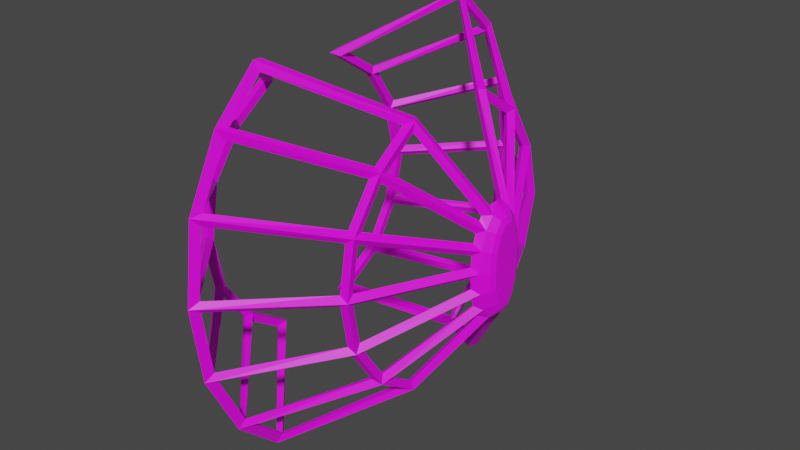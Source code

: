 # Source: bone2.blend  (saved by Blender 2.83.18; exported with 4.5.12 LTS)
import bpy
from mathutils import Matrix  # noqa: F401  (used for matrix-valued properties, if any)

bpy.ops.wm.read_factory_settings(use_empty=True)
scene = bpy.context.scene
scene.name = 'Scene'

# ---- collections
col_collection = bpy.data.collections.new('Collection'); scene.collection.children.link(col_collection)

# ---- images (referenced by path relative to the original .blend; pixels are not part of the script)
import os
ASSET_DIR = os.environ.get("B2B_ASSET_DIR", "")  # directory of the original .blend (textures are referenced by path, not embedded)
HERE = os.path.dirname(os.path.abspath(__file__))  # packed textures are extracted next to this script under _unpacked/

def load_image(name, relpath, width, height, colorspace="sRGB"):
    """Load a texture the original file referenced (path relative to the .blend, or extracted next to this script)."""
    p = next((c for c in (os.path.join(HERE, relpath), os.path.join(ASSET_DIR, relpath)) if relpath and os.path.exists(c)), "")
    if p:
        img = bpy.data.images.load(p, check_existing=True)
        img.name = name
    else:  # same state as the original file: an image datablock whose file is absent (Cycles renders it pink)
        img = bpy.data.images.new(name, width, height)
        img.source = "FILE"
        img.filepath = "//" + (relpath or name)
    img.colorspace_settings.name = colorspace
    return img
img_bone2 = load_image('bone2', 'bone2.png', 1024, 1024, 'sRGB')

# ---- materials (node trees are filled in below, after node groups)
mat_material_001 = bpy.data.materials.new('Material.001')
mat_material_001.use_transparent_shadow = False

# ---- material node trees
mat_material_001.use_nodes = True; mat_material_001.node_tree.nodes.clear()
_N = mat_material_001.node_tree.nodes; _L = mat_material_001.node_tree.links
n0 = _N.new('ShaderNodeBsdfPrincipled'); n0.name = 'Principled BSDF'; n0.location = (10, 300)
n0.distribution = 'GGX'
n0.subsurface_method = 'BURLEY'
n0.inputs[3].default_value = 1.45
n0.inputs[27].default_value = (0.0, 0.0, 0.0, 1.0)
n0.inputs[28].default_value = 1.0
n1 = _N.new('ShaderNodeOutputMaterial'); n1.name = 'Material Output'; n1.location = (300, 300)
n2 = _N.new('ShaderNodeTexImage'); n2.name = 'Image Texture'; n2.location = (-280, 280)
n2.image = img_bone2
_L.new(n0.outputs[0], n1.inputs[0])
_L.new(n2.outputs[0], n0.inputs[0])
n1.is_active_output = True

# ---- world
world_world = bpy.data.worlds.new('World'); scene.world = world_world
world_world.use_nodes = True; world_world.node_tree.nodes.clear()
_N = world_world.node_tree.nodes; _L = world_world.node_tree.links
n0 = _N.new('ShaderNodeOutputWorld'); n0.name = 'World Output'; n0.location = (300, 300)
n1 = _N.new('ShaderNodeBackground'); n1.name = 'Background'; n1.location = (10, 300)
n1.inputs[0].default_value = (0.05088, 0.05088, 0.05088, 1.0)
_L.new(n1.outputs[0], n0.inputs[0])
n0.is_active_output = True
world_world.color = (0.05088, 0.05088, 0.05088)
world_world.use_sun_shadow = False
world_world.sun_shadow_jitter_overblur = 0.0

# ---- meshes
me_circle = bpy.data.meshes.new('Circle')
me_circle.from_pydata([(-8.196e-08, 0.4771, -9.442e-08), (0.1999, 0.5271, -9.442e-08), (-1.267e-07, 0.4428, 0.3827), (0.1993, 0.492, 0.3998), (-2.012e-07, 0.3452, 0.7071), (0.1983, 0.3885, 0.7425), (-1.49e-07, 0.1992, 0.9239), (0.2001, 0.2281, 0.9633), (-0.9828, 1.71, -1.856), (-0.8173, 1.802, -1.938), (-0.9828, 1.71, 1.856), (-0.8173, 1.802, 1.938), (-0.9828, 2.479, -2.386e-07), (-0.8165, 2.601, -2.386e-07), (-1.008, 2.28, -1.005), (-0.8423, 2.395, -1.046), (-1.008, 0.8587, -2.426), (-0.8433, 0.933, -2.524), (-1.008, 0.8587, 2.426), (-0.8433, 0.933, 2.524), (-1.008, 2.28, 1.005), (-0.8423, 2.395, 1.046), (0.0, 0.1992, -0.9239), (0.2001, 0.2281, -0.9633), (2.235e-08, 0.3452, -0.7071), (0.1983, 0.3885, -0.7425), (-3.725e-08, 0.4428, -0.3827), (0.1993, 0.492, -0.3998), (-2.581, 3.322, -2.613), (-2.583, 3.482, -2.742), (-2.581, 3.322, 2.613), (-2.583, 3.482, 2.742), (-2.581, 4.091, -3.219e-07), (-2.583, 4.297, -3.219e-07), (-2.606, 3.891, -1.414), (-2.612, 4.086, -1.481), (-2.606, 2.47, -3.413), (-2.614, 2.6, -3.574), (-2.606, 2.47, 3.413), (-2.614, 2.6, 3.574), (-2.606, 3.891, 1.414), (-2.612, 4.086, 1.481), (-4.033, 1.71, -1.856), (-4.19, 1.81, -1.944), (-4.033, 1.71, 1.856), (-4.19, 1.81, 1.944), (-4.033, 2.479, -2.386e-07), (-4.187, 2.616, -2.386e-07), (-4.058, 2.28, -1.005), (-4.214, 2.406, -1.05), (-4.058, 0.8587, -2.426), (-4.215, 0.9451, -2.527), (-4.058, 0.8587, 2.426), (-4.215, 0.9451, 2.527), (-4.058, 2.28, 1.005), (-4.214, 2.406, 1.05), (-8.196e-08, -0.4771, -9.442e-08), (0.1999, -0.5271, -9.442e-08), (-1.267e-07, -0.4428, 0.3827), (0.1993, -0.492, 0.3998), (-2.012e-07, -0.3452, 0.7071), (0.1983, -0.3885, 0.7425), (-1.49e-07, -0.1992, 0.9239), (0.2001, -0.2281, 0.9633), (-1.788e-07, 0.0, 1.0), (0.206, 0.0, 1.0), (-0.9828, -1.71, -1.856), (-0.8173, -1.802, -1.938), (-0.9828, -1.71, 1.856), (-0.8173, -1.802, 1.938), (-0.9828, -2.479, -2.386e-07), (-0.8165, -2.601, -2.386e-07), (-1.008, -2.28, -1.005), (-0.8423, -2.395, -1.046), (-1.008, -0.8587, -2.426), (-0.8433, -0.933, -2.524), (-1.008, -0.8587, 2.426), (-0.8433, -0.933, 2.524), (-1.008, -2.28, 1.005), (-0.8423, -2.395, 1.046), (7.451e-08, 0.0, -1.0), (0.206, 0.0, -1.0), (0.0, -0.1992, -0.9239), (0.2001, -0.2281, -0.9633), (2.235e-08, -0.3452, -0.7071), (0.1983, -0.3885, -0.7425), (-3.725e-08, -0.4428, -0.3827), (0.1993, -0.492, -0.3998), (-2.581, -3.322, -2.613), (-2.583, -3.482, -2.742), (-2.581, -3.322, 2.613), (-2.583, -3.482, 2.742), (-2.581, -4.091, -3.219e-07), (-2.583, -4.297, -3.219e-07), (-2.606, -3.891, -1.414), (-2.612, -4.086, -1.481), (-2.606, -2.47, -3.413), (-2.614, -2.6, -3.574), (-2.606, -2.47, 3.413), (-2.614, -2.6, 3.574), (-2.606, -3.891, 1.414), (-2.612, -4.086, 1.481), (-4.033, -1.71, -1.856), (-4.19, -1.81, -1.944), (-4.033, -1.71, 1.856), (-4.19, -1.81, 1.944), (-4.033, -2.479, -2.386e-07), (-4.187, -2.616, -2.386e-07), (-4.058, -2.28, -1.005), (-4.214, -2.406, -1.05), (-4.058, -0.8587, -2.426), (-4.215, -0.9451, -2.527), (-4.058, -0.8587, 2.426), (-4.215, -0.9451, 2.527), (-4.058, -2.28, 1.005), (-4.214, -2.406, 1.05), (0.03947, 0.3179, 0.9379), (0.04923, 0.3784, 0.869), (-0.8516, 1.597, 1.896), (-0.8684, 0.9469, 2.336), (-0.9285, 0.8134, 2.542), (0.07959, 0.1622, 1.073), (-2.513, 3.253, 2.717), (-2.54, 2.543, 3.38), (-2.609, 2.448, 3.564), (-0.9928, 1.056, 2.458), (-0.9767, 1.739, 1.994), (-4.042, 1.746, 2.001), (-4.179, 1.704, 1.844), (-4.212, 0.7399, 2.496), (-4.067, 1.067, 2.461), (-2.672, 2.541, 3.378), (-2.652, 3.248, 2.716), (-4.048, 1.89, 1.848), (-2.649, 3.374, 2.55), (-2.675, 3.868, 1.522), (-4.064, 2.361, 1.135), (-4.204, 2.27, 0.9974), (-2.515, 3.377, 2.552), (-0.9719, 1.884, 1.844), (-0.9964, 2.353, 1.133), (-2.535, 3.871, 1.523), (0.05213, 0.5243, 0.5192), (-0.8736, 2.189, 1.083), (-0.8527, 1.745, 1.753), (0.04616, 0.4721, 0.6816), (0.05109, 0.5653, 0.3163), (0.0544, 0.5856, 0.1029), (-0.8562, 2.426, 0.1024), (-0.8747, 2.27, 0.8938), (-2.511, 4.106, 0.1024), (-2.536, 3.931, 1.326), (-0.9941, 2.429, 0.9423), (-0.9752, 2.594, 0.1017), (-2.511, 4.106, -0.1024), (-0.9752, 2.594, -0.1017), (-0.9941, 2.429, -0.9423), (-2.536, 3.931, -1.326), (-0.8562, 2.426, -0.1024), (0.0544, 0.5856, -0.1029), (0.05109, 0.5653, -0.3163), (-0.8747, 2.27, -0.8938), (-0.8527, 1.745, -1.753), (-0.8736, 2.189, -1.083), (0.05213, 0.5243, -0.5192), (0.04616, 0.4721, -0.6816), (-2.515, 3.377, -2.552), (-2.535, 3.871, -1.523), (-0.9964, 2.353, -1.133), (-0.9719, 1.884, -1.844), (-2.513, 3.253, -2.717), (-0.9767, 1.739, -1.994), (-0.9928, 1.056, -2.458), (-0.9285, 0.8134, -2.542), (-2.609, 2.448, -3.564), (-2.54, 2.543, -3.38), (-0.8516, 1.597, -1.896), (0.04923, 0.3784, -0.869), (0.03947, 0.3179, -0.9379), (0.07959, 0.1622, -1.073), (-0.8684, 0.9469, -2.336), (-4.042, 1.746, -2.001), (-2.652, 3.248, -2.716), (-2.672, 2.541, -3.378), (-4.212, 0.7399, -2.496), (-4.067, 1.067, -2.461), (-4.179, 1.704, -1.844), (-4.048, 1.89, -1.848), (-4.204, 2.27, -0.9974), (-4.064, 2.361, -1.135), (-2.675, 3.868, -1.522), (-2.649, 3.374, -2.55), (-4.042, 2.605, -0.1023), (-2.653, 4.103, -0.1027), (-2.675, 3.928, -1.326), (-4.066, 2.438, -0.9456), (-4.179, 2.47, -2.52e-07), (-4.042, 2.605, 0.1023), (-4.066, 2.438, 0.9456), (-2.675, 3.928, 1.326), (-2.653, 4.103, 0.1027), (0.03947, -0.3179, 0.9379), (0.07959, -0.1622, 1.073), (-0.9285, -0.8134, 2.542), (-0.8684, -0.9469, 2.336), (-0.8516, -1.597, 1.896), (0.04923, -0.3784, 0.869), (-2.513, -3.253, 2.717), (-0.9767, -1.739, 1.994), (-0.9928, -1.056, 2.458), (-2.609, -2.448, 3.564), (-2.54, -2.543, 3.38), (-4.042, -1.746, 2.001), (-2.652, -3.248, 2.716), (-2.672, -2.541, 3.378), (-4.212, -0.7399, 2.496), (-4.067, -1.067, 2.461), (-4.179, -1.704, 1.844), (-4.048, -1.89, 1.848), (-4.204, -2.27, 0.9974), (-4.064, -2.361, 1.135), (-2.675, -3.868, 1.522), (-2.649, -3.374, 2.55), (-2.515, -3.377, 2.552), (-2.535, -3.871, 1.523), (-0.9964, -2.353, 1.133), (-0.9719, -1.884, 1.844), (0.05213, -0.5243, 0.5192), (0.04616, -0.4721, 0.6816), (-0.8527, -1.745, 1.753), (-0.8736, -2.189, 1.083), (0.05109, -0.5653, 0.3163), (-0.8747, -2.27, 0.8938), (-0.8562, -2.426, 0.1024), (0.0544, -0.5856, 0.1029), (-2.511, -4.106, 0.1024), (-0.9752, -2.594, 0.1017), (-0.9941, -2.429, 0.9423), (-2.536, -3.931, 1.326), (-2.511, -4.106, -0.1024), (-2.536, -3.931, -1.326), (-0.9941, -2.429, -0.9423), (-0.9752, -2.594, -0.1017), (-0.8562, -2.426, -0.1024), (-0.8747, -2.27, -0.8938), (0.05109, -0.5653, -0.3163), (0.0544, -0.5856, -0.1029), (-0.8527, -1.745, -1.753), (0.04616, -0.4721, -0.6816), (0.05213, -0.5243, -0.5192), (-0.8736, -2.189, -1.083), (-2.515, -3.377, -2.552), (-0.9719, -1.884, -1.844), (-0.9964, -2.353, -1.133), (-2.535, -3.871, -1.523), (-2.513, -3.253, -2.717), (-2.54, -2.543, -3.38), (-2.609, -2.448, -3.564), (-0.9285, -0.8134, -2.542), (-0.9928, -1.056, -2.458), (-0.9767, -1.739, -1.994), (-0.8516, -1.597, -1.896), (-0.8684, -0.9469, -2.336), (0.07959, -0.1622, -1.073), (0.03947, -0.3179, -0.9379), (0.04923, -0.3784, -0.869), (-4.042, -1.746, -2.001), (-4.179, -1.704, -1.844), (-4.212, -0.7399, -2.496), (-4.067, -1.067, -2.461), (-2.672, -2.541, -3.378), (-2.652, -3.248, -2.716), (-4.048, -1.89, -1.848), (-2.649, -3.374, -2.55), (-2.675, -3.868, -1.522), (-4.064, -2.361, -1.135), (-4.204, -2.27, -0.9974), (-4.042, -2.605, -0.1023), (-4.179, -2.47, -2.52e-07), (-4.066, -2.438, -0.9456), (-2.675, -3.928, -1.326), (-2.653, -4.103, -0.1027), (-4.042, -2.605, 0.1023), (-2.653, -4.103, 0.1027), (-2.675, -3.928, 1.326), (-4.066, -2.438, 0.9456), (0.3586, 0.3043, -1.144e-07), (0.3584, 0.273, 0.3537), (0.3578, 0.1871, 0.6385), (0.3588, 0.091, 0.7746), (0.103, 0.0, 1.11), (0.3617, 0.0, 0.7937), (0.3588, -0.091, 0.7746), (0.3578, -0.1871, 0.6385), (0.3584, -0.273, 0.3537), (0.3586, -0.3043, -1.144e-07), (0.3584, -0.273, -0.3537), (0.3578, -0.1871, -0.6385), (0.3588, -0.091, -0.7746), (0.103, 0.0, -1.11), (0.3617, 0.0, -0.7937), (0.3588, 0.091, -0.7746), (0.3578, 0.1871, -0.6385), (0.3584, 0.273, -0.3537), (0.3115, 0.3987, -1.045e-07), (0.3112, 0.3657, 0.3716), (0.3107, 0.2727, 0.6802), (0.3116, 0.1464, 0.859), (0.3146, 0.0, 0.8897), (0.3116, -0.1464, 0.859), (0.3107, -0.2727, 0.6802), (0.3112, -0.3657, 0.3716), (0.3115, -0.3987, -1.045e-07), (0.3112, -0.3657, -0.3716), (0.3107, -0.2727, -0.6802), (0.3116, -0.1464, -0.859), (0.3146, 0.0, -0.8897), (0.3116, 0.1464, -0.859), (0.3107, 0.2727, -0.6802), (0.3112, 0.3657, -0.3716)], [], [(116, 117, 4, 6), (117, 116, 7, 5), (117, 118, 10, 4), (118, 117, 5, 11), (118, 119, 18, 10), (119, 118, 11, 19), (119, 116, 6, 18), (116, 119, 19, 7), (121, 120, 18, 6), (120, 121, 7, 19), (122, 123, 38, 30), (123, 122, 31, 39), (123, 125, 18, 38), (125, 123, 39, 19), (120, 124, 38, 18), (124, 120, 19, 39), (125, 126, 10, 18), (126, 125, 19, 11), (126, 122, 30, 10), (122, 126, 11, 31), (127, 130, 52, 44), (130, 127, 45, 53), (129, 128, 44, 52), (128, 129, 53, 45), (130, 131, 38, 52), (131, 130, 53, 39), (124, 129, 52, 38), (129, 124, 39, 53), (131, 132, 30, 38), (132, 131, 39, 31), (132, 127, 44, 30), (127, 132, 31, 45), (133, 134, 30, 44), (134, 133, 45, 31), (134, 135, 40, 30), (135, 134, 31, 41), (135, 136, 54, 40), (136, 135, 41, 55), (136, 133, 44, 54), (133, 136, 55, 45), (128, 137, 54, 44), (137, 128, 45, 55), (138, 139, 10, 30), (139, 138, 31, 11), (139, 140, 20, 10), (140, 139, 11, 21), (140, 141, 40, 20), (141, 140, 21, 41), (141, 138, 30, 40), (138, 141, 41, 31), (142, 143, 20, 2), (143, 142, 3, 21), (143, 144, 10, 20), (144, 143, 21, 11), (144, 145, 4, 10), (145, 144, 11, 5), (145, 142, 2, 4), (142, 145, 5, 3), (146, 147, 0, 2), (147, 146, 3, 1), (147, 148, 12, 0), (148, 147, 1, 13), (148, 149, 20, 12), (149, 148, 13, 21), (149, 146, 2, 20), (146, 149, 21, 3), (150, 151, 40, 32), (151, 150, 33, 41), (151, 152, 20, 40), (152, 151, 41, 21), (152, 153, 12, 20), (153, 152, 21, 13), (153, 150, 32, 12), (150, 153, 13, 33), (154, 155, 12, 32), (155, 154, 33, 13), (155, 156, 14, 12), (156, 155, 13, 15), (156, 157, 34, 14), (157, 156, 15, 35), (157, 154, 32, 34), (154, 157, 35, 33), (158, 159, 0, 12), (159, 158, 13, 1), (159, 160, 26, 0), (160, 159, 1, 27), (160, 161, 14, 26), (161, 160, 27, 15), (161, 158, 12, 14), (158, 161, 15, 13), (162, 163, 14, 8), (163, 162, 9, 15), (163, 164, 26, 14), (164, 163, 15, 27), (164, 165, 24, 26), (165, 164, 27, 25), (165, 162, 8, 24), (162, 165, 25, 9), (166, 167, 34, 28), (167, 166, 29, 35), (167, 168, 14, 34), (168, 167, 35, 15), (168, 169, 8, 14), (169, 168, 15, 9), (169, 166, 28, 8), (166, 169, 9, 29), (170, 171, 8, 28), (171, 170, 29, 9), (171, 172, 16, 8), (172, 171, 9, 17), (172, 175, 36, 16), (175, 172, 17, 37), (174, 173, 16, 36), (173, 174, 37, 17), (175, 170, 28, 36), (170, 175, 37, 29), (176, 177, 24, 8), (177, 176, 9, 25), (177, 178, 22, 24), (178, 177, 25, 23), (178, 180, 16, 22), (180, 178, 23, 17), (173, 179, 22, 16), (179, 173, 17, 23), (180, 176, 8, 16), (176, 180, 17, 9), (181, 182, 28, 42), (182, 181, 43, 29), (182, 183, 36, 28), (183, 182, 29, 37), (183, 185, 50, 36), (185, 183, 37, 51), (184, 174, 36, 50), (174, 184, 51, 37), (185, 181, 42, 50), (181, 185, 51, 43), (186, 184, 50, 42), (184, 186, 43, 51), (187, 189, 48, 42), (189, 187, 43, 49), (188, 186, 42, 48), (186, 188, 49, 43), (189, 190, 34, 48), (190, 189, 49, 35), (190, 191, 28, 34), (191, 190, 35, 29), (191, 187, 42, 28), (187, 191, 29, 43), (192, 193, 32, 46), (193, 192, 47, 33), (193, 194, 34, 32), (194, 193, 33, 35), (194, 195, 48, 34), (195, 194, 35, 49), (195, 192, 46, 48), (192, 195, 49, 47), (196, 188, 48, 46), (188, 196, 47, 49), (197, 198, 54, 46), (198, 197, 47, 55), (137, 196, 46, 54), (196, 137, 55, 47), (198, 199, 40, 54), (199, 198, 55, 41), (199, 200, 32, 40), (200, 199, 41, 33), (200, 197, 46, 32), (197, 200, 33, 47), (201, 204, 76, 62), (204, 201, 63, 77), (203, 202, 62, 76), (202, 203, 77, 63), (204, 205, 68, 76), (205, 204, 77, 69), (205, 206, 60, 68), (206, 205, 69, 61), (206, 201, 62, 60), (201, 206, 61, 63), (207, 208, 68, 90), (208, 207, 91, 69), (208, 209, 76, 68), (209, 208, 69, 77), (209, 211, 98, 76), (211, 209, 77, 99), (210, 203, 76, 98), (203, 210, 99, 77), (211, 207, 90, 98), (207, 211, 99, 91), (212, 213, 90, 104), (213, 212, 105, 91), (213, 214, 98, 90), (214, 213, 91, 99), (214, 216, 112, 98), (216, 214, 99, 113), (215, 210, 98, 112), (210, 215, 113, 99), (216, 212, 104, 112), (212, 216, 113, 105), (217, 215, 112, 104), (215, 217, 105, 113), (218, 220, 114, 104), (220, 218, 105, 115), (219, 217, 104, 114), (217, 219, 115, 105), (220, 221, 100, 114), (221, 220, 115, 101), (221, 222, 90, 100), (222, 221, 101, 91), (222, 218, 104, 90), (218, 222, 91, 105), (223, 224, 100, 90), (224, 223, 91, 101), (224, 225, 78, 100), (225, 224, 101, 79), (225, 226, 68, 78), (226, 225, 79, 69), (226, 223, 90, 68), (223, 226, 69, 91), (227, 228, 60, 58), (228, 227, 59, 61), (228, 229, 68, 60), (229, 228, 61, 69), (229, 230, 78, 68), (230, 229, 69, 79), (230, 227, 58, 78), (227, 230, 79, 59), (231, 232, 78, 58), (232, 231, 59, 79), (232, 233, 70, 78), (233, 232, 79, 71), (233, 234, 56, 70), (234, 233, 71, 57), (234, 231, 58, 56), (231, 234, 57, 59), (235, 236, 70, 92), (236, 235, 93, 71), (236, 237, 78, 70), (237, 236, 71, 79), (237, 238, 100, 78), (238, 237, 79, 101), (238, 235, 92, 100), (235, 238, 101, 93), (239, 240, 94, 92), (240, 239, 93, 95), (240, 241, 72, 94), (241, 240, 95, 73), (241, 242, 70, 72), (242, 241, 73, 71), (242, 239, 92, 70), (239, 242, 71, 93), (243, 244, 72, 70), (244, 243, 71, 73), (244, 245, 86, 72), (245, 244, 73, 87), (245, 246, 56, 86), (246, 245, 87, 57), (246, 243, 70, 56), (243, 246, 57, 71), (247, 248, 84, 66), (248, 247, 67, 85), (248, 249, 86, 84), (249, 248, 85, 87), (249, 250, 72, 86), (250, 249, 87, 73), (250, 247, 66, 72), (247, 250, 73, 67), (251, 252, 66, 88), (252, 251, 89, 67), (252, 253, 72, 66), (253, 252, 67, 73), (253, 254, 94, 72), (254, 253, 73, 95), (254, 251, 88, 94), (251, 254, 95, 89), (255, 256, 96, 88), (256, 255, 89, 97), (256, 259, 74, 96), (259, 256, 97, 75), (258, 257, 96, 74), (257, 258, 75, 97), (259, 260, 66, 74), (260, 259, 75, 67), (260, 255, 88, 66), (255, 260, 67, 89), (261, 262, 74, 66), (262, 261, 67, 75), (262, 264, 82, 74), (264, 262, 75, 83), (263, 258, 74, 82), (258, 263, 83, 75), (264, 265, 84, 82), (265, 264, 83, 85), (265, 261, 66, 84), (261, 265, 85, 67), (266, 269, 110, 102), (269, 266, 103, 111), (268, 267, 102, 110), (267, 268, 111, 103), (269, 270, 96, 110), (270, 269, 111, 97), (257, 268, 110, 96), (268, 257, 97, 111), (270, 271, 88, 96), (271, 270, 97, 89), (271, 266, 102, 88), (266, 271, 89, 103), (272, 273, 88, 102), (273, 272, 103, 89), (273, 274, 94, 88), (274, 273, 89, 95), (274, 275, 108, 94), (275, 274, 95, 109), (275, 272, 102, 108), (272, 275, 109, 103), (267, 276, 108, 102), (276, 267, 103, 109), (277, 279, 108, 106), (279, 277, 107, 109), (276, 278, 106, 108), (278, 276, 109, 107), (279, 280, 94, 108), (280, 279, 109, 95), (280, 281, 92, 94), (281, 280, 95, 93), (281, 277, 106, 92), (277, 281, 93, 107), (282, 283, 92, 106), (283, 282, 107, 93), (283, 284, 100, 92), (284, 283, 93, 101), (284, 285, 114, 100), (285, 284, 101, 115), (285, 282, 106, 114), (282, 285, 115, 107), (278, 219, 114, 106), (219, 278, 107, 115), (304, 305, 2, 0), (305, 304, 1, 3), (305, 306, 4, 2), (306, 305, 3, 5), (306, 307, 6, 4), (307, 306, 5, 7), (307, 308, 64, 6), (308, 307, 7, 65), (290, 121, 6, 64), (121, 290, 65, 7), (308, 309, 62, 64), (309, 308, 65, 63), (202, 290, 64, 62), (290, 202, 63, 65), (309, 310, 60, 62), (310, 309, 63, 61), (310, 311, 58, 60), (311, 310, 61, 59), (311, 312, 56, 58), (312, 311, 59, 57), (312, 313, 86, 56), (313, 312, 57, 87), (313, 314, 84, 86), (314, 313, 87, 85), (314, 315, 82, 84), (315, 314, 85, 83), (315, 316, 80, 82), (316, 315, 83, 81), (299, 263, 82, 80), (263, 299, 81, 83), (316, 317, 22, 80), (317, 316, 81, 23), (179, 299, 80, 22), (299, 179, 23, 81), (317, 318, 24, 22), (318, 317, 23, 25), (318, 319, 26, 24), (319, 318, 25, 27), (319, 304, 0, 26), (304, 319, 27, 1), (303, 286, 287, 288, 289, 291, 292, 293, 294, 295, 296, 297, 298, 300, 301, 302), (287, 286, 304, 305), (288, 287, 305, 306), (289, 288, 306, 307), (291, 289, 307, 308), (292, 291, 308, 309), (293, 292, 309, 310), (294, 293, 310, 311), (295, 294, 311, 312), (296, 295, 312, 313), (297, 296, 313, 314), (298, 297, 314, 315), (300, 298, 315, 316), (301, 300, 316, 317), (302, 301, 317, 318), (303, 302, 318, 319), (286, 303, 319, 304)])
_uv = me_circle.uv_layers.new(name='UVMap')
_uv.uv.foreach_set('vector', [0.6609, 0.183, 0.6603, 0.1776, 0.6673, 0.1707, 0.6673, 0.1863, 0.3942, 0.8348, 0.3923, 0.839, 0.3833, 0.8359, 0.3908, 0.8236, 0.0001245, 0.979, 0.001181, 0.8878, 0.008421, 0.8839, 0.008421, 0.985, 0.6413, 0.7921, 0.642, 0.6843, 0.6503, 0.6762, 0.6503, 0.8003, 0.7873, 0.9151, 0.8212, 0.9119, 0.8302, 0.9183, 0.7857, 0.9226, 0.8515, 0.3662, 0.8515, 0.3194, 0.8604, 0.3107, 0.8604, 0.3732, 0.8212, 0.9119, 0.8229, 0.8121, 0.8302, 0.8101, 0.8302, 0.9183, 0.3923, 0.839, 0.3942, 0.9315, 0.3868, 0.9402, 0.3833, 0.8359, 0.7752, 0.7705, 0.7554, 0.6615, 0.7633, 0.6627, 0.7846, 0.7732, 0.1278, 0.1109, 0.02838, 0.1505, 0.01875, 0.1466, 0.1231, 0.1037, 0.5591, 0.8958, 0.5835, 0.9177, 0.5819, 0.9213, 0.5522, 0.8952, 0.6058, 0.2917, 0.6498, 0.3291, 0.6499, 0.3428, 0.5947, 0.2964, 0.7104, 0.5226, 0.7074, 0.3846, 0.7164, 0.3768, 0.7164, 0.5232, 0.6499, 0.1972, 0.6058, 0.2917, 0.5947, 0.2964, 0.6451, 0.1904, 0.7554, 0.6615, 0.7787, 0.5352, 0.7846, 0.5415, 0.7633, 0.6627, 0.2443, 0.01368, 0.1278, 0.1109, 0.1231, 0.1037, 0.2449, 0.004648, 0.5424, 0.3648, 0.5428, 0.3155, 0.5505, 0.3124, 0.5505, 0.3735, 0.3509, 0.6769, 0.3866, 0.7017, 0.3862, 0.7104, 0.3407, 0.6788, 0.5835, 0.7877, 0.5591, 0.8958, 0.5522, 0.8952, 0.5772, 0.7823, 0.3866, 0.5476, 0.3509, 0.6769, 0.3407, 0.6788, 0.3829, 0.5338, 0.5728, 0.2452, 0.582, 0.1972, 0.5922, 0.1899, 0.5803, 0.2498, 0.8899, 0.9211, 0.9169, 0.9405, 0.9141, 0.9496, 0.8802, 0.9247, 0.7556, 0.1305, 0.7556, 0.1814, 0.7495, 0.1858, 0.7491, 0.141, 0.3044, 0.266, 0.3616, 0.3049, 0.3494, 0.3068, 0.298, 0.272, 0.05629, 0.9229, 0.05384, 0.8053, 0.05735, 0.807, 0.06284, 0.9336, 0.9169, 0.8281, 0.8899, 0.9211, 0.8802, 0.9247, 0.911, 0.818, 0.1315, 0.8715, 0.1315, 0.9916, 0.1242, 0.9878, 0.1232, 0.8751, 0.3616, 0.3049, 0.2601, 0.3686, 0.2512, 0.3692, 0.3494, 0.3068, 0.05384, 0.8053, 0.05823, 0.7683, 0.06284, 0.7624, 0.05735, 0.807, 0.5963, 0.169, 0.5961, 0.1112, 0.607, 0.1058, 0.607, 0.1781, 0.4797, 0.2784, 0.5728, 0.2452, 0.5803, 0.2498, 0.4809, 0.2859, 0.3936, 0.7015, 0.3936, 0.8023, 0.3899, 0.816, 0.3874, 0.7027, 0.5731, 0.2577, 0.4813, 0.2907, 0.4809, 0.2859, 0.5803, 0.2498, 0.8789, 0.6765, 0.8437, 0.7619, 0.8333, 0.7643, 0.8739, 0.6665, 0.3992, 0.4592, 0.4553, 0.4557, 0.4614, 0.4597, 0.3961, 0.4635, 0.5938, 0.09251, 0.6615, 0.09241, 0.669, 0.1032, 0.586, 0.1032, 0.4553, 0.4557, 0.4913, 0.3774, 0.4997, 0.3779, 0.4614, 0.4597, 0.6117, 0.001525, 0.5938, 0.09251, 0.586, 0.1032, 0.606, 0.00174, 0.5833, 0.3076, 0.5731, 0.2577, 0.5803, 0.2498, 0.5922, 0.3097, 0.8437, 0.7619, 0.8789, 0.7916, 0.8773, 0.8019, 0.8333, 0.7643, 0.9243, 0.8857, 0.9211, 0.8408, 0.9297, 0.8414, 0.9329, 0.8866, 0.2707, 0.2156, 0.3044, 0.266, 0.298, 0.272, 0.2627, 0.2187, 0.9711, 0.5106, 0.9686, 0.3791, 0.9766, 0.3733, 0.9766, 0.5127, 0.8557, 0.4209, 0.8907, 0.5055, 0.8853, 0.515, 0.8451, 0.4181, 0.5005, 0.3671, 0.5008, 0.3163, 0.5087, 0.3124, 0.5087, 0.3735, 0.8907, 0.3911, 0.8557, 0.4209, 0.8451, 0.4181, 0.8889, 0.3805, 0.4915, 0.56, 0.4552, 0.4641, 0.4614, 0.4597, 0.4997, 0.5595, 0.9427, 0.5121, 0.9409, 0.3863, 0.9501, 0.3806, 0.9501, 0.5226, 0.4552, 0.4641, 0.3991, 0.4672, 0.3961, 0.4635, 0.4614, 0.4597, 0.2597, 0.958, 0.2598, 0.8899, 0.2702, 0.8821, 0.2702, 0.9655, 0.9331, 0.1103, 0.9295, 0.005551, 0.9356, 0.001733, 0.9395, 0.1173, 0.9502, 0.6527, 0.9507, 0.5345, 0.9591, 0.5268, 0.9591, 0.6615, 0.6705, 0.1757, 0.6704, 0.14, 0.6784, 0.1348, 0.6784, 0.1801, 0.6603, 0.1622, 0.6603, 0.1143, 0.6692, 0.1056, 0.6692, 0.1695, 0.1573, 0.9869, 0.158, 0.8746, 0.1653, 0.8715, 0.1653, 0.9926, 0.466, 0.8574, 0.472, 0.9287, 0.4636, 0.9353, 0.4565, 0.8552, 0.923, 0.1105, 0.9331, 0.1103, 0.9395, 0.1173, 0.9194, 0.1173, 0.472, 0.8493, 0.466, 0.8574, 0.4565, 0.8552, 0.4695, 0.8386, 0.7348, 0.7864, 0.7224, 0.7894, 0.7154, 0.7838, 0.7377, 0.7786, 0.6228, 0.3649, 0.6227, 0.3522, 0.6313, 0.3466, 0.6313, 0.3705, 0.7224, 0.7894, 0.7377, 0.898, 0.7321, 0.902, 0.7154, 0.7838, 0.9594, 0.6515, 0.9598, 0.5339, 0.9683, 0.5267, 0.9683, 0.6591, 0.5835, 0.3643, 0.5834, 0.319, 0.5912, 0.3124, 0.5912, 0.3698, 0.008362, 0.749, 0.05626, 0.749, 0.06423, 0.758, 0.0009493, 0.758, 0.9801, 0.9341, 0.9806, 0.8156, 0.988, 0.8126, 0.988, 0.9406, 0.02243, 0.6426, 0.008362, 0.749, 0.0009493, 0.758, 0.01673, 0.6393, 0.5962, 0.619, 0.6486, 0.6661, 0.6496, 0.6723, 0.5889, 0.618, 0.1763, 0.9524, 0.1763, 0.8787, 0.1867, 0.8711, 0.1867, 0.9602, 0.9883, 0.6479, 0.9861, 0.5259, 0.9935, 0.5225, 0.9935, 0.6514, 0.5991, 0.7172, 0.6403, 0.7945, 0.6363, 0.8021, 0.5888, 0.7134, 0.559, 0.3681, 0.5592, 0.317, 0.567, 0.3124, 0.567, 0.3735, 0.6403, 0.6874, 0.5991, 0.7172, 0.5888, 0.7134, 0.64, 0.6762, 0.6496, 0.5382, 0.5962, 0.619, 0.5889, 0.618, 0.6442, 0.5337, 0.9629, 0.125, 0.9614, 0.008942, 0.9702, 0.001972, 0.9702, 0.1335, 0.9477, 0.01481, 0.946, 0.1254, 0.94, 0.1265, 0.9433, 0.009959, 0.946, 0.1254, 0.9477, 0.01481, 0.9519, 0.001884, 0.9519, 0.1275, 0.05292, 0.7707, 0.009526, 0.7973, 0.0007821, 0.7932, 0.0528, 0.7616, 0.7966, 0.1007, 0.8301, 0.1351, 0.828, 0.1461, 0.7863, 0.1033, 0.009526, 0.7973, 0.05292, 0.8788, 0.04751, 0.8806, 0.0007821, 0.7932, 0.8301, 0.01236, 0.7966, 0.1007, 0.7863, 0.1033, 0.8254, 0.002159, 0.659, 0.8894, 0.659, 0.9632, 0.6549, 0.969, 0.655, 0.8839, 0.1871, 0.9526, 0.187, 0.8788, 0.1974, 0.8711, 0.1974, 0.9602, 0.9886, 0.9249, 0.9882, 0.8147, 0.9956, 0.8125, 0.9956, 0.9322, 0.1442, 0.6286, 0.1231, 0.7363, 0.1151, 0.7453, 0.1389, 0.624, 0.7009, 0.5423, 0.6897, 0.5483, 0.6824, 0.5444, 0.7024, 0.5335, 0.6404, 0.3657, 0.6406, 0.3533, 0.649, 0.3466, 0.649, 0.3698, 0.6897, 0.5483, 0.7175, 0.652, 0.7123, 0.6561, 0.6824, 0.5444, 0.1146, 0.9815, 0.1143, 0.8781, 0.123, 0.8715, 0.123, 0.9869, 0.5672, 0.3668, 0.5673, 0.3187, 0.5751, 0.3124, 0.5751, 0.3734, 0.1231, 0.7363, 0.171, 0.7363, 0.1784, 0.7453, 0.1151, 0.7453, 0.7409, 0.1798, 0.7409, 0.1364, 0.7488, 0.1305, 0.7488, 0.1858, 0.7748, 0.4209, 0.7287, 0.4332, 0.7194, 0.4264, 0.7809, 0.41, 0.7054, 0.6542, 0.6784, 0.553, 0.6824, 0.5444, 0.7123, 0.6561, 0.7748, 0.5257, 0.7748, 0.4209, 0.7809, 0.41, 0.7809, 0.5298, 0.6784, 0.553, 0.6686, 0.5558, 0.6632, 0.5504, 0.6824, 0.5444, 0.948, 0.2615, 0.9522, 0.2696, 0.9486, 0.2804, 0.9391, 0.2636, 0.6686, 0.5558, 0.6577, 0.6543, 0.6515, 0.6561, 0.6632, 0.5504, 0.9522, 0.1718, 0.948, 0.2615, 0.9391, 0.2636, 0.9445, 0.1632, 0.7308, 0.008127, 0.679, 0.04717, 0.6712, 0.048, 0.7316, 0.002641, 0.2706, 0.9577, 0.2705, 0.8896, 0.2811, 0.8821, 0.2811, 0.9655, 0.679, 0.04717, 0.7316, 0.1282, 0.726, 0.1322, 0.6712, 0.048, 0.0172, 0.9958, 0.01932, 0.8964, 0.02453, 0.884, 0.02453, 0.9965, 0.7866, 0.5076, 0.8372, 0.5073, 0.8435, 0.5155, 0.7827, 0.5155, 0.8429, 0.9179, 0.8686, 0.9454, 0.8651, 0.9553, 0.8331, 0.9205, 0.8372, 0.5073, 0.8229, 0.4098, 0.8277, 0.4105, 0.8435, 0.5155, 0.8686, 0.8176, 0.8429, 0.9179, 0.8331, 0.9205, 0.863, 0.8061, 0.02475, 0.9866, 0.02487, 0.886, 0.0324, 0.8839, 0.0324, 0.9887, 0.2313, 0.8056, 0.2459, 0.8937, 0.2417, 0.9057, 0.2226, 0.8066, 0.5177, 0.3704, 0.5173, 0.3211, 0.5254, 0.3124, 0.5254, 0.3735, 0.2459, 0.7606, 0.2313, 0.8056, 0.2226, 0.8066, 0.2416, 0.7495, 0.9706, 0.3154, 0.9719, 0.2188, 0.9756, 0.2219, 0.9773, 0.3252, 0.9877, 0.118, 0.9872, 0.00697, 0.9946, 0.001901, 0.9946, 0.1286, 0.7474, 0.7469, 0.719, 0.6357, 0.7276, 0.635, 0.7544, 0.7412, 0.5867, 0.3825, 0.5109, 0.4306, 0.5025, 0.4292, 0.5797, 0.3773, 0.9719, 0.2188, 0.9729, 0.1706, 0.9773, 0.1639, 0.9756, 0.2219, 0.641, 0.1691, 0.6407, 0.1112, 0.6514, 0.1058, 0.6514, 0.1781, 0.8928, 0.5829, 0.9115, 0.6567, 0.904, 0.6627, 0.8843, 0.5809, 0.4492, 0.775, 0.4494, 0.68, 0.4553, 0.6691, 0.4553, 0.7794, 0.4835, 0.8485, 0.4787, 0.8511, 0.4724, 0.8479, 0.485, 0.8388, 0.9537, 0.1777, 0.9526, 0.1743, 0.9563, 0.1633, 0.962, 0.1735, 0.4787, 0.8511, 0.485, 0.9423, 0.4782, 0.9455, 0.4724, 0.8479, 0.9551, 0.2803, 0.9537, 0.1777, 0.962, 0.1735, 0.962, 0.289, 0.719, 0.6357, 0.7443, 0.5366, 0.7544, 0.5348, 0.7276, 0.635, 0.04744, 0.4437, 0.008765, 0.5312, 0.001662, 0.5302, 0.04352, 0.4372, 0.9115, 0.5573, 0.8928, 0.5829, 0.8843, 0.5809, 0.9084, 0.5477, 0.4494, 0.68, 0.4045, 0.6927, 0.3954, 0.6861, 0.4553, 0.6691, 0.8885, 0.7162, 0.9203, 0.8101, 0.9137, 0.8138, 0.8802, 0.7131, 0.7423, 0.2047, 0.7086, 0.3275, 0.6989, 0.3295, 0.7389, 0.1908, 0.4961, 0.6116, 0.4961, 0.5663, 0.5002, 0.5635, 0.5002, 0.6183, 0.6185, 0.1726, 0.6187, 0.1149, 0.6294, 0.1058, 0.6294, 0.1781, 0.9469, 0.9545, 0.9444, 0.8218, 0.953, 0.8129, 0.953, 0.9549, 0.9858, 0.2834, 0.9862, 0.1735, 0.9936, 0.1633, 0.9936, 0.289, 0.1485, 0.8715, 0.1485, 0.9916, 0.1402, 0.988, 0.1412, 0.8753, 0.5109, 0.4306, 0.5867, 0.5585, 0.5757, 0.556, 0.5025, 0.4292, 0.9203, 0.6792, 0.8885, 0.7162, 0.8802, 0.7131, 0.9197, 0.6666, 0.7086, 0.3275, 0.7423, 0.3602, 0.742, 0.371, 0.6989, 0.3295, 0.8837, 0.3044, 0.8837, 0.3662, 0.8766, 0.3611, 0.8765, 0.3065, 0.3616, 0.007292, 0.3044, 0.04619, 0.298, 0.0402, 0.3494, 0.005456, 0.7843, 0.7894, 0.7471, 0.824, 0.7387, 0.8205, 0.7831, 0.7788, 0.9281, 0.3901, 0.9017, 0.4172, 0.892, 0.4148, 0.9248, 0.3807, 0.9211, 0.7232, 0.9243, 0.6683, 0.9329, 0.6677, 0.9297, 0.7229, 0.3044, 0.04619, 0.2707, 0.09666, 0.2627, 0.0935, 0.298, 0.0402, 0.7471, 0.824, 0.7843, 0.9089, 0.7782, 0.9113, 0.7387, 0.8205, 0.8709, 0.9353, 0.8693, 0.8111, 0.8786, 0.806, 0.8786, 0.9467, 0.6737, 0.04067, 0.7258, 0.001953, 0.7316, 0.002641, 0.6712, 0.048, 0.9504, 0.3697, 0.9505, 0.3017, 0.9611, 0.2939, 0.9611, 0.3773, 0.9708, 0.6574, 0.9686, 0.5294, 0.9769, 0.5226, 0.9769, 0.659, 0.9017, 0.4172, 0.9281, 0.5167, 0.9227, 0.5285, 0.892, 0.4148, 0.5107, 0.8236, 0.5509, 0.9033, 0.5452, 0.9054, 0.502, 0.8197, 0.9518, 0.5071, 0.9504, 0.3862, 0.9592, 0.3806, 0.9592, 0.518, 0.6506, 0.963, 0.6508, 0.8893, 0.655, 0.8839, 0.6549, 0.969, 0.8315, 0.3924, 0.8315, 0.3188, 0.8421, 0.3111, 0.8421, 0.4002, 0.9786, 0.4991, 0.9769, 0.3787, 0.9849, 0.3732, 0.9849, 0.5016, 0.07634, 0.6821, 0.1121, 0.7691, 0.1075, 0.7794, 0.06588, 0.6799, 0.5509, 0.792, 0.5107, 0.8236, 0.502, 0.8197, 0.5498, 0.782, 0.1121, 0.6498, 0.07634, 0.6821, 0.06588, 0.6799, 0.1103, 0.6396, 0.9219, 0.7838, 0.9211, 0.7232, 0.9297, 0.7229, 0.9306, 0.784, 0.2707, 0.09666, 0.2589, 0.1561, 0.2502, 0.1561, 0.2627, 0.0935, 0.2214, 0.7586, 0.1779, 0.7854, 0.169, 0.7808, 0.2208, 0.7489, 0.8361, 0.5445, 0.7958, 0.5759, 0.7858, 0.5725, 0.8361, 0.5336, 0.9211, 0.8408, 0.9219, 0.7838, 0.9306, 0.784, 0.9297, 0.8414, 0.2589, 0.1561, 0.2707, 0.2156, 0.2627, 0.2187, 0.2502, 0.1561, 0.1779, 0.7854, 0.2214, 0.866, 0.2161, 0.8679, 0.169, 0.7808, 0.9716, 0.1279, 0.9704, 0.009026, 0.9787, 0.002028, 0.9787, 0.1372, 0.6431, 0.6722, 0.5906, 0.6253, 0.5889, 0.618, 0.6496, 0.6723, 0.8097, 0.3925, 0.8097, 0.3189, 0.8203, 0.3111, 0.8203, 0.4002, 0.1992, 0.9879, 0.1977, 0.8753, 0.2054, 0.8715, 0.2054, 0.9915, 0.7958, 0.5759, 0.8361, 0.6541, 0.8326, 0.6625, 0.7858, 0.5725, 0.6622, 0.783, 0.6593, 0.8732, 0.6514, 0.8811, 0.6556, 0.7828, 0.3242, 0.6453, 0.3223, 0.7378, 0.3133, 0.7409, 0.3168, 0.6367, 0.7798, 0.2768, 0.7997, 0.1677, 0.8091, 0.165, 0.7878, 0.2755, 0.02838, 0.1698, 0.1278, 0.2079, 0.1231, 0.215, 0.01875, 0.1738, 0.6593, 0.8732, 0.7044, 0.8732, 0.7104, 0.8811, 0.6514, 0.8811, 0.8424, 0.3645, 0.8424, 0.3177, 0.8513, 0.3107, 0.8513, 0.3732, 0.009727, 0.981, 0.00867, 0.8899, 0.01697, 0.8839, 0.01697, 0.985, 0.934, 0.9707, 0.9332, 0.8634, 0.9423, 0.8553, 0.9423, 0.9788, 0.4925, 0.3563, 0.4932, 0.3509, 0.4995, 0.3476, 0.4995, 0.3632, 0.3223, 0.7378, 0.3242, 0.7421, 0.3208, 0.7532, 0.3133, 0.7409, 0.2926, 0.9974, 0.2922, 0.8866, 0.2995, 0.8826, 0.2995, 0.9983, 0.6615, 0.2257, 0.6976, 0.3553, 0.6939, 0.3692, 0.6514, 0.2237, 0.5344, 0.3704, 0.534, 0.3211, 0.5421, 0.3124, 0.5421, 0.3735, 0.6976, 0.1998, 0.6615, 0.2257, 0.6514, 0.2237, 0.6974, 0.1908, 0.245, 0.331, 0.1991, 0.4594, 0.1932, 0.4582, 0.2394, 0.3218, 0.5999, 0.4281, 0.644, 0.5225, 0.6392, 0.5293, 0.5888, 0.4234, 0.8031, 0.403, 0.7798, 0.2768, 0.7878, 0.2755, 0.8091, 0.3968, 0.1278, 0.2079, 0.2443, 0.3055, 0.2449, 0.3145, 0.1231, 0.215, 0.1991, 0.4594, 0.2424, 0.4908, 0.245, 0.4962, 0.1932, 0.4582, 0.6439, 0.3907, 0.5999, 0.4281, 0.5888, 0.4234, 0.644, 0.3769, 0.2089, 0.5651, 0.1158, 0.5319, 0.117, 0.5244, 0.2165, 0.5605, 0.6743, 0.8978, 0.6743, 0.9954, 0.6679, 0.994, 0.6705, 0.8842, 0.2366, 0.4954, 0.1938, 0.4637, 0.1932, 0.4582, 0.245, 0.4962, 0.5849, 0.1726, 0.5851, 0.1149, 0.5958, 0.1058, 0.5958, 0.1781, 0.1938, 0.4637, 0.121, 0.4366, 0.1161, 0.426, 0.1932, 0.4582, 0.3349, 0.8523, 0.3619, 0.9454, 0.356, 0.9554, 0.3252, 0.8487, 0.14, 0.8715, 0.14, 0.9916, 0.1317, 0.988, 0.1327, 0.8753, 0.3749, 0.006059, 0.4763, 0.06968, 0.4641, 0.06784, 0.3659, 0.005456, 0.2181, 0.6131, 0.2089, 0.5651, 0.2165, 0.5605, 0.2283, 0.6204, 0.3619, 0.8329, 0.3349, 0.8523, 0.3252, 0.8487, 0.3591, 0.8239, 0.8682, 0.3058, 0.8682, 0.3731, 0.8606, 0.3637, 0.861, 0.3045, 0.4763, 0.06968, 0.4191, 0.1086, 0.4128, 0.1026, 0.4641, 0.06784, 0.2093, 0.5526, 0.2194, 0.5027, 0.2283, 0.5006, 0.2165, 0.5605, 0.8771, 0.01228, 0.8419, 0.04203, 0.8315, 0.03956, 0.8755, 0.002031, 0.9406, 0.5549, 0.9374, 0.5998, 0.9288, 0.6007, 0.932, 0.5555, 0.4191, 0.1086, 0.3855, 0.159, 0.3774, 0.1559, 0.4128, 0.1026, 0.5748, 0.1854, 0.5388, 0.107, 0.5449, 0.103, 0.5832, 0.1848, 0.471, 0.6552, 0.4531, 0.5643, 0.4588, 0.5645, 0.4788, 0.6659, 0.5388, 0.107, 0.4827, 0.1035, 0.4796, 0.09927, 0.5449, 0.103, 0.4032, 0.6551, 0.471, 0.6552, 0.4788, 0.6659, 0.3957, 0.6659, 0.1175, 0.5196, 0.2093, 0.5526, 0.2165, 0.5605, 0.117, 0.5244, 0.8419, 0.04203, 0.8771, 0.1274, 0.872, 0.1374, 0.8315, 0.03956, 0.4826, 0.09556, 0.5387, 0.09866, 0.5449, 0.103, 0.4796, 0.09927, 0.2815, 0.9577, 0.2814, 0.8896, 0.2919, 0.8821, 0.2919, 0.9655, 0.5387, 0.09866, 0.575, 0.00274, 0.5832, 0.003272, 0.5449, 0.103, 0.4451, 0.9208, 0.4468, 0.794, 0.4543, 0.7832, 0.4543, 0.9264, 0.5092, 0.3696, 0.5089, 0.3188, 0.517, 0.3124, 0.517, 0.3735, 0.8482, 0.6221, 0.8832, 0.6518, 0.8813, 0.6624, 0.8376, 0.6248, 0.9622, 0.2987, 0.9643, 0.1651, 0.9704, 0.1636, 0.9704, 0.3048, 0.8832, 0.5374, 0.8482, 0.6221, 0.8376, 0.6248, 0.8778, 0.5279, 0.3767, 0.8308, 0.3666, 0.831, 0.3627, 0.8243, 0.3828, 0.8236, 0.4899, 0.6421, 0.4958, 0.6502, 0.4933, 0.6609, 0.4803, 0.6442, 0.1084, 0.7881, 0.07541, 0.8836, 0.06582, 0.8866, 0.102, 0.7834, 0.4958, 0.5708, 0.4899, 0.6421, 0.4803, 0.6442, 0.4875, 0.5642, 0.07541, 0.8836, 0.1084, 0.9046, 0.108, 0.9133, 0.06582, 0.8866, 0.3245, 0.6911, 0.3245, 0.6431, 0.3334, 0.6359, 0.3334, 0.6997, 0.3767, 0.9356, 0.3767, 0.8308, 0.3828, 0.8236, 0.3828, 0.9392, 0.9415, 0.654, 0.9409, 0.5356, 0.9499, 0.5268, 0.9499, 0.6617, 0.9719, 0.935, 0.9715, 0.8183, 0.9799, 0.8126, 0.9799, 0.9387, 0.306, 0.7466, 0.3061, 0.6392, 0.3122, 0.6367, 0.3122, 0.7565, 0.8685, 0.3551, 0.8686, 0.3098, 0.8763, 0.3043, 0.8763, 0.3618, 0.2585, 0.7402, 0.306, 0.7466, 0.3122, 0.7565, 0.2494, 0.7481, 0.6471, 0.8099, 0.6318, 0.9185, 0.6249, 0.9241, 0.6415, 0.8059, 0.9526, 0.1286, 0.9522, 0.009749, 0.9611, 0.002006, 0.9611, 0.1358, 0.6318, 0.9185, 0.6442, 0.9215, 0.6471, 0.9293, 0.6249, 0.9241, 0.6138, 0.3649, 0.614, 0.3521, 0.6224, 0.3466, 0.6224, 0.3705, 0.653, 0.43, 0.7064, 0.5107, 0.701, 0.5152, 0.6457, 0.431, 0.9533, 0.793, 0.9548, 0.6753, 0.9622, 0.6664, 0.9622, 0.7999, 0.5509, 0.3689, 0.5507, 0.3178, 0.5588, 0.3124, 0.5588, 0.3735, 0.7436, 0.08681, 0.7849, 0.1166, 0.7846, 0.1278, 0.7333, 0.09062, 0.9624, 0.7989, 0.9643, 0.6686, 0.9707, 0.6665, 0.9707, 0.8039, 0.7849, 0.009569, 0.7436, 0.08681, 0.7333, 0.09062, 0.7808, 0.001889, 0.7054, 0.3829, 0.653, 0.43, 0.6457, 0.431, 0.7064, 0.3767, 0.1656, 0.9526, 0.1656, 0.8788, 0.176, 0.8711, 0.176, 0.9602, 0.6677, 0.8897, 0.6677, 0.9634, 0.6637, 0.969, 0.6635, 0.8839, 0.009088, 0.6255, 0.08252, 0.6256, 0.09014, 0.636, 0.001332, 0.636, 0.3014, 0.7619, 0.258, 0.8433, 0.2493, 0.8474, 0.296, 0.7601, 0.8204, 0.209, 0.854, 0.2974, 0.8492, 0.3076, 0.8102, 0.2065, 0.258, 0.8433, 0.3014, 0.87, 0.3013, 0.8791, 0.2493, 0.8474, 0.854, 0.1746, 0.8204, 0.209, 0.8102, 0.2065, 0.8518, 0.1636, 0.9793, 0.7964, 0.9806, 0.6692, 0.9868, 0.6664, 0.9868, 0.8005, 0.08252, 0.6256, 0.06989, 0.5363, 0.07593, 0.5359, 0.09014, 0.636, 0.5754, 0.3671, 0.5753, 0.319, 0.5831, 0.3124, 0.5831, 0.3734, 0.1877, 0.7363, 0.2356, 0.7363, 0.2436, 0.7453, 0.1803, 0.7453, 0.3238, 0.7636, 0.3093, 0.8699, 0.3025, 0.8747, 0.3181, 0.7601, 0.9771, 0.6339, 0.9774, 0.528, 0.9858, 0.5223, 0.9858, 0.6405, 0.3093, 0.8699, 0.3212, 0.8745, 0.3238, 0.883, 0.3025, 0.8747, 0.6317, 0.3631, 0.6315, 0.3507, 0.6401, 0.3466, 0.6401, 0.3698, 0.971, 0.7949, 0.9713, 0.6725, 0.9791, 0.6664, 0.9791, 0.7993, 0.2356, 0.7363, 0.2144, 0.6286, 0.2197, 0.624, 0.2436, 0.7453, 0.2478, 0.5036, 0.2368, 0.6022, 0.2303, 0.6063, 0.242, 0.5005, 0.9211, 0.5644, 0.9253, 0.6541, 0.9175, 0.6627, 0.9121, 0.5623, 0.2368, 0.6022, 0.2457, 0.607, 0.2478, 0.6163, 0.2303, 0.6063, 0.9253, 0.5563, 0.9211, 0.5644, 0.9121, 0.5623, 0.9217, 0.5455, 0.9789, 0.1245, 0.9795, 0.009408, 0.987, 0.001901, 0.987, 0.1286, 0.7068, 0.7686, 0.7068, 0.6638, 0.7129, 0.6597, 0.7129, 0.7795, 0.7327, 0.18, 0.7326, 0.1365, 0.7406, 0.1305, 0.7406, 0.1858, 0.6607, 0.7564, 0.7068, 0.7686, 0.7129, 0.7795, 0.6514, 0.7632, 0.3462, 0.7147, 0.3319, 0.8121, 0.3255, 0.8203, 0.3414, 0.7154, 0.5983, 0.8437, 0.624, 0.944, 0.6184, 0.9555, 0.5885, 0.8411, 0.3319, 0.8121, 0.3824, 0.8124, 0.3863, 0.8203, 0.3255, 0.8203, 0.624, 0.8162, 0.5983, 0.8437, 0.5885, 0.8411, 0.6205, 0.8063, 0.9932, 0.5025, 0.9943, 0.3771, 0.9999, 0.3732, 0.9999, 0.5051, 0.5778, 0.6545, 0.5597, 0.5628, 0.5655, 0.5628, 0.5855, 0.665, 0.6517, 0.1748, 0.6521, 0.1097, 0.656, 0.1058, 0.6557, 0.1816, 0.51, 0.6544, 0.5778, 0.6545, 0.5855, 0.665, 0.5025, 0.665, 0.3896, 0.6907, 0.3876, 0.6439, 0.3913, 0.6409, 0.394, 0.6974, 0.6297, 0.1726, 0.63, 0.1147, 0.6404, 0.1058, 0.6404, 0.1781, 0.3876, 0.6439, 0.3874, 0.5435, 0.394, 0.5336, 0.3913, 0.6409, 0.987, 0.788, 0.9875, 0.677, 0.9943, 0.6663, 0.9943, 0.7931, 0.7435, 0.3026, 0.7719, 0.1913, 0.7789, 0.197, 0.7521, 0.3032, 0.2585, 0.5248, 0.3924, 0.5226, 0.3889, 0.5289, 0.2506, 0.5289, 0.5257, 0.3648, 0.5261, 0.3155, 0.5338, 0.3124, 0.5338, 0.3735, 0.9401, 0.805, 0.9442, 0.8398, 0.9389, 0.8507, 0.9333, 0.8066, 0.03275, 0.9866, 0.03263, 0.886, 0.04028, 0.8839, 0.04028, 0.9887, 0.9442, 0.6811, 0.9401, 0.805, 0.9333, 0.8066, 0.9404, 0.6672, 0.6788, 0.1724, 0.6786, 0.1407, 0.6868, 0.1348, 0.6868, 0.1759, 0.5112, 0.7549, 0.5561, 0.7676, 0.5621, 0.7785, 0.5021, 0.7615, 0.4979, 0.842, 0.4917, 0.9331, 0.4854, 0.9364, 0.4912, 0.8388, 0.9545, 0.9238, 0.9558, 0.8212, 0.9627, 0.8126, 0.9627, 0.9281, 0.7687, 0.4016, 0.7435, 0.3026, 0.7521, 0.3032, 0.7789, 0.4034, 0.1054, 0.5312, 0.0667, 0.4437, 0.07062, 0.4372, 0.1125, 0.5302, 0.4917, 0.9331, 0.4965, 0.9357, 0.4979, 0.9455, 0.4854, 0.9364, 0.9533, 0.9273, 0.9545, 0.9238, 0.9627, 0.9281, 0.957, 0.9382, 0.04051, 0.985, 0.04165, 0.8922, 0.0482, 0.8839, 0.0482, 0.9873, 0.5561, 0.7676, 0.5559, 0.6726, 0.5621, 0.6681, 0.5621, 0.7785, 0.8867, 0.0998, 0.9185, 0.1368, 0.9178, 0.1494, 0.8784, 0.1029, 0.4947, 0.6774, 0.4667, 0.6975, 0.4568, 0.6956, 0.4927, 0.6699, 0.8911, 0.3043, 0.8911, 0.3649, 0.884, 0.3625, 0.884, 0.3091, 0.4191, 0.3284, 0.4763, 0.3673, 0.4641, 0.3692, 0.4128, 0.3344, 0.9444, 0.7996, 0.947, 0.667, 0.9531, 0.6666, 0.9531, 0.8086, 0.9855, 0.4886, 0.9851, 0.3787, 0.993, 0.3731, 0.993, 0.4987, 0.157, 0.8715, 0.157, 0.9916, 0.1497, 0.9878, 0.1488, 0.8751, 0.296, 0.3769, 0.2585, 0.5248, 0.2506, 0.5289, 0.2855, 0.3832, 0.4961, 0.6719, 0.4961, 0.6266, 0.5002, 0.62, 0.5002, 0.6747, 0.6075, 0.169, 0.6073, 0.1112, 0.6182, 0.1058, 0.6182, 0.1781, 0.9185, 0.005893, 0.8867, 0.0998, 0.8784, 0.1029, 0.9119, 0.002207, 0.4667, 0.6975, 0.4947, 0.8212, 0.4907, 0.8347, 0.4568, 0.6956, 0.963, 0.942, 0.9653, 0.8145, 0.9713, 0.8128, 0.9713, 0.9488, 0.9383, 0.1755, 0.9119, 0.275, 0.9022, 0.2774, 0.933, 0.1637, 0.66, 0.1101, 0.66, 0.1752, 0.6557, 0.1816, 0.656, 0.1058, 0.2488, 0.9577, 0.2487, 0.8896, 0.2594, 0.8821, 0.2594, 0.9655, 0.901, 0.1659, 0.8638, 0.2507, 0.8553, 0.2543, 0.8949, 0.1635, 0.9595, 0.507, 0.9615, 0.3899, 0.9683, 0.3805, 0.9683, 0.5128, 0.8638, 0.2507, 0.901, 0.2854, 0.8997, 0.296, 0.8553, 0.2543, 0.9119, 0.275, 0.9383, 0.3021, 0.9351, 0.3115, 0.9022, 0.2774, 0.9374, 0.3824, 0.9406, 0.4373, 0.932, 0.437, 0.9288, 0.3818, 0.3855, 0.278, 0.4191, 0.3284, 0.4128, 0.3344, 0.3774, 0.2811, 0.404, 0.8647, 0.4442, 0.8963, 0.4431, 0.9063, 0.3952, 0.8687, 0.7962, 0.7638, 0.8319, 0.7961, 0.8302, 0.8063, 0.7857, 0.766, 0.9406, 0.4373, 0.9397, 0.4979, 0.9311, 0.498, 0.932, 0.437, 0.3736, 0.2185, 0.3855, 0.278, 0.3774, 0.2811, 0.3649, 0.2185, 0.9775, 0.2855, 0.9794, 0.166, 0.9855, 0.1634, 0.9855, 0.2909, 0.8319, 0.6769, 0.7962, 0.7638, 0.7857, 0.766, 0.8274, 0.6665, 0.6594, 0.9636, 0.6593, 0.8899, 0.6635, 0.8839, 0.6637, 0.969, 0.9391, 0.3649, 0.939, 0.2913, 0.9496, 0.2835, 0.9496, 0.3726, 0.4442, 0.7851, 0.404, 0.8647, 0.3952, 0.8687, 0.4385, 0.7829, 0.2056, 0.984, 0.2073, 0.8786, 0.2132, 0.8715, 0.2132, 0.9911, 0.2135, 0.9862, 0.215, 0.8752, 0.2211, 0.8715, 0.2211, 0.9897, 0.3308, 0.6289, 0.316, 0.542, 0.322, 0.5333, 0.3387, 0.6334, 0.6474, 0.4237, 0.6999, 0.3767, 0.7064, 0.3767, 0.6457, 0.431, 0.8206, 0.3924, 0.8206, 0.3188, 0.8312, 0.3111, 0.8312, 0.4002, 0.1674, 0.7509, 0.1239, 0.8315, 0.1149, 0.836, 0.1621, 0.7489, 0.265, 0.5414, 0.2574, 0.629, 0.2498, 0.6334, 0.2584, 0.5327, 0.1239, 0.8315, 0.1674, 0.8583, 0.1668, 0.8679, 0.1149, 0.836, 0.316, 0.542, 0.265, 0.5414, 0.2584, 0.5327, 0.322, 0.5333, 0.9397, 0.4979, 0.9406, 0.5549, 0.932, 0.5555, 0.9311, 0.498, 0.3855, 0.159, 0.3736, 0.2185, 0.3649, 0.2185, 0.3774, 0.1559, 0.582, 0.7245, 0.5821, 0.7461, 0.5634, 0.7473, 0.5633, 0.725, 0.03535, 0.3576, 0.0334, 0.3797, 0.02577, 0.3797, 0.02786, 0.3559, 0.5821, 0.7461, 0.5823, 0.7635, 0.5637, 0.7656, 0.5634, 0.7473, 0.04088, 0.3392, 0.03535, 0.3576, 0.02786, 0.3559, 0.034, 0.3355, 0.5823, 0.7635, 0.5827, 0.7729, 0.5641, 0.7771, 0.5637, 0.7656, 0.04837, 0.3285, 0.04088, 0.3392, 0.034, 0.3355, 0.04352, 0.3223, 0.5001, 0.317, 0.4979, 0.3247, 0.4785, 0.3219, 0.4825, 0.312, 0.01068, 0.1602, 0.00976, 0.1515, 0.01875, 0.1466, 0.01974, 0.1601, 0.5915, 0.3585, 0.5937, 0.3488, 0.6026, 0.3466, 0.598, 0.3585, 0.02838, 0.1505, 0.02852, 0.1601, 0.01974, 0.1601, 0.01875, 0.1466, 0.4979, 0.3247, 0.497, 0.3335, 0.4783, 0.3345, 0.4785, 0.3219, 0.00976, 0.1689, 0.01068, 0.1602, 0.01974, 0.1601, 0.01875, 0.1738, 0.5937, 0.3681, 0.5915, 0.3585, 0.598, 0.3585, 0.6026, 0.3703, 0.02852, 0.1601, 0.02838, 0.1698, 0.01875, 0.1738, 0.01974, 0.1601, 0.497, 0.3335, 0.5001, 0.344, 0.4822, 0.3469, 0.4783, 0.3345, 0.003619, 0.1767, 0.00976, 0.1689, 0.01875, 0.1738, 0.0112, 0.1836, 0.111, 0.538, 0.1107, 0.5554, 0.09198, 0.5541, 0.09236, 0.5358, 0.07879, 0.3576, 0.07326, 0.3392, 0.08014, 0.3355, 0.08628, 0.3559, 0.1107, 0.5554, 0.1105, 0.577, 0.09177, 0.5764, 0.09198, 0.5541, 0.08074, 0.3797, 0.07879, 0.3576, 0.08628, 0.3559, 0.08837, 0.3797, 0.1105, 0.577, 0.1105, 0.5992, 0.09176, 0.5992, 0.09177, 0.5764, 0.07879, 0.4019, 0.08074, 0.3797, 0.08837, 0.3797, 0.08628, 0.4036, 0.1105, 0.5992, 0.1106, 0.6182, 0.09196, 0.6192, 0.09176, 0.5992, 0.07326, 0.4203, 0.07879, 0.4019, 0.08628, 0.4036, 0.08014, 0.424, 0.1106, 0.6182, 0.111, 0.6299, 0.09234, 0.6333, 0.09196, 0.6192, 0.06577, 0.4309, 0.07326, 0.4203, 0.08014, 0.424, 0.07062, 0.4372, 0.4794, 0.368, 0.4782, 0.3593, 0.4896, 0.3597, 0.4922, 0.3715, 0.05707, 0.4328, 0.06577, 0.4309, 0.07062, 0.4372, 0.05707, 0.4393, 0.6029, 0.3562, 0.6051, 0.3472, 0.6135, 0.3466, 0.6114, 0.357, 0.0667, 0.4437, 0.05707, 0.4459, 0.05707, 0.4393, 0.07062, 0.4372, 0.4782, 0.3593, 0.4794, 0.3506, 0.4922, 0.3477, 0.4896, 0.3597, 0.04837, 0.4309, 0.05707, 0.4328, 0.05707, 0.4393, 0.04352, 0.4372, 0.6051, 0.3659, 0.6029, 0.3562, 0.6114, 0.357, 0.6135, 0.3695, 0.05707, 0.4459, 0.04744, 0.4437, 0.04352, 0.4372, 0.05707, 0.4393, 0.5827, 0.6716, 0.5823, 0.6833, 0.5637, 0.6822, 0.5641, 0.6681, 0.04088, 0.4203, 0.04837, 0.4309, 0.04352, 0.4372, 0.034, 0.424, 0.5823, 0.6833, 0.5821, 0.7023, 0.5634, 0.7022, 0.5637, 0.6822, 0.03535, 0.4019, 0.04088, 0.4203, 0.034, 0.424, 0.02786, 0.4036, 0.5821, 0.7023, 0.582, 0.7245, 0.5633, 0.725, 0.5634, 0.7022, 0.0334, 0.3797, 0.03535, 0.4019, 0.02786, 0.4036, 0.02577, 0.3797, 0.04086, 0.4008, 0.039, 0.3797, 0.04086, 0.3586, 0.04596, 0.3417, 0.05167, 0.3335, 0.05707, 0.3324, 0.06247, 0.3335, 0.06818, 0.3417, 0.07328, 0.3586, 0.07514, 0.3797, 0.07328, 0.4008, 0.06818, 0.4178, 0.06247, 0.4259, 0.05707, 0.427, 0.05167, 0.4259, 0.04596, 0.4178, 0.04086, 0.3586, 0.039, 0.3797, 0.0334, 0.3797, 0.03535, 0.3576, 0.04596, 0.3417, 0.04086, 0.3586, 0.03535, 0.3576, 0.04088, 0.3392, 0.05167, 0.3335, 0.04596, 0.3417, 0.04088, 0.3392, 0.04837, 0.3285, 0.05707, 0.3324, 0.05167, 0.3335, 0.04837, 0.3285, 0.05707, 0.3267, 0.06247, 0.3335, 0.05707, 0.3324, 0.05707, 0.3267, 0.06577, 0.3285, 0.06818, 0.3417, 0.06247, 0.3335, 0.06577, 0.3285, 0.07326, 0.3392, 0.07328, 0.3586, 0.06818, 0.3417, 0.07326, 0.3392, 0.07879, 0.3576, 0.07514, 0.3797, 0.07328, 0.3586, 0.07879, 0.3576, 0.08074, 0.3797, 0.07328, 0.4008, 0.07514, 0.3797, 0.08074, 0.3797, 0.07879, 0.4019, 0.06818, 0.4178, 0.07328, 0.4008, 0.07879, 0.4019, 0.07326, 0.4203, 0.06247, 0.4259, 0.06818, 0.4178, 0.07326, 0.4203, 0.06577, 0.4309, 0.05707, 0.427, 0.06247, 0.4259, 0.06577, 0.4309, 0.05707, 0.4328, 0.05167, 0.4259, 0.05707, 0.427, 0.05707, 0.4328, 0.04837, 0.4309, 0.04596, 0.4178, 0.05167, 0.4259, 0.04837, 0.4309, 0.04088, 0.4203, 0.04086, 0.4008, 0.04596, 0.4178, 0.04088, 0.4203, 0.03535, 0.4019, 0.039, 0.3797, 0.04086, 0.4008, 0.03535, 0.4019, 0.0334, 0.3797])
me_circle.materials.append(mat_material_001)
me_circle.use_remesh_fix_poles = True
me_circle.use_remesh_preserve_attributes = False
me_circle.use_mirror_vertex_groups = False
me_circle.update()

# ---- objects
ob_circle = bpy.data.objects.new('Circle', me_circle)

# ---- transforms, parenting, visibility, modifiers, constraints
ob_circle.location = (0.0, 0.0, 0.0)
ob_circle.lineart.crease_threshold = 0.0

# ---- collection membership
col_collection.objects.link(ob_circle)

# ---- scene / render settings (as saved in the file)
scene.frame_start = 1; scene.frame_end = 250; scene.frame_set(1)
scene.render.engine = 'BLENDER_EEVEE_NEXT'
scene.cycles.use_denoising = False
scene.cycles.samples = 128
scene.cycles.sampling_pattern = 'TABULATED_SOBOL'
scene.cycles.use_adaptive_sampling = False
scene.cycles.use_light_tree = False
scene.view_settings.view_transform = 'Filmic'
bpy.context.view_layer.update()

# ---- added for rendering (the .blend has no active camera and no usable light): camera, sun
cam_auto = bpy.data.cameras.new('AutoCamera')
cam_auto.lens = 50.0
cam_auto.sensor_width = 36.0
cam_auto.clip_end = 1000.0
ob_auto_camera = bpy.data.objects.new('AutoCamera', cam_auto)
scene.collection.objects.link(ob_auto_camera)
ob_auto_camera.location = (9.24892, -13.4105, 8.94035)
ob_auto_camera.rotation_euler = (1.09748, -7.21219e-08, 0.694738)
scene.camera = ob_auto_camera
light_auto_sun = bpy.data.lights.new('AutoSun', 'SUN')
light_auto_sun.energy = 3.0
light_auto_sun.angle = 0.0523599
ob_auto_sun = bpy.data.objects.new('AutoSun', light_auto_sun)
scene.collection.objects.link(ob_auto_sun)
ob_auto_sun.rotation_euler = (0.872665, 0.174533, 0.523599)
bpy.context.view_layer.update()
